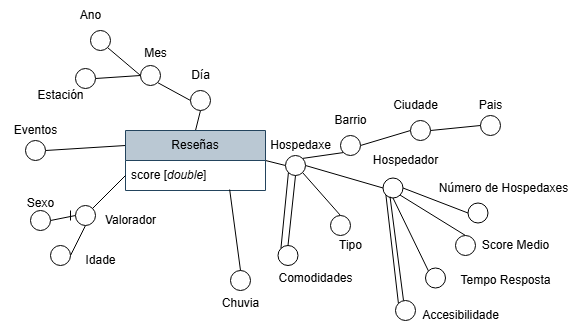

The diagram above was exported from draw.io. Its source (the exported page's mxGraphModel, read from the mxfile embedded in the PNG):
<mxGraphModel dx="1384" dy="801" grid="1" gridSize="10" guides="1" tooltips="1" connect="1" arrows="1" fold="1" page="1" pageScale="1" pageWidth="827" pageHeight="1169" math="0" shadow="0">
  <root>
    <mxCell id="0" />
    <mxCell id="1" parent="0" />
    <mxCell id="FPzkXVBTXN6yP2flFcPQ-1" style="rounded=0;orthogonalLoop=1;jettySize=auto;html=1;exitX=1;exitY=0.5;exitDx=0;exitDy=0;entryX=0;entryY=0.5;entryDx=0;entryDy=0;endArrow=none;startFill=0;" parent="1" source="FPzkXVBTXN6yP2flFcPQ-4" target="FPzkXVBTXN6yP2flFcPQ-10" edge="1">
      <mxGeometry relative="1" as="geometry" />
    </mxCell>
    <mxCell id="FPzkXVBTXN6yP2flFcPQ-2" style="rounded=0;orthogonalLoop=1;jettySize=auto;html=1;exitX=0.5;exitY=0;exitDx=0;exitDy=0;entryX=0.5;entryY=1;entryDx=0;entryDy=0;endArrow=none;startFill=0;" parent="1" source="FPzkXVBTXN6yP2flFcPQ-4" target="FPzkXVBTXN6yP2flFcPQ-21" edge="1">
      <mxGeometry relative="1" as="geometry" />
    </mxCell>
    <mxCell id="FPzkXVBTXN6yP2flFcPQ-3" style="rounded=0;orthogonalLoop=1;jettySize=auto;html=1;exitX=0;exitY=0.25;exitDx=0;exitDy=0;endArrow=none;startFill=0;entryX=1;entryY=0.5;entryDx=0;entryDy=0;" parent="1" source="FPzkXVBTXN6yP2flFcPQ-4" target="FPzkXVBTXN6yP2flFcPQ-46" edge="1">
      <mxGeometry relative="1" as="geometry">
        <mxPoint x="175" y="390" as="targetPoint" />
      </mxGeometry>
    </mxCell>
    <mxCell id="FPzkXVBTXN6yP2flFcPQ-4" value="Reseñas" style="swimlane;fontStyle=0;childLayout=stackLayout;horizontal=1;startSize=30;horizontalStack=0;resizeParent=1;resizeParentMax=0;resizeLast=0;collapsible=1;marginBottom=0;whiteSpace=wrap;html=1;fillColor=#bac8d3;strokeColor=#23445d;" parent="1" vertex="1">
      <mxGeometry x="275" y="360" width="140" height="60" as="geometry" />
    </mxCell>
    <mxCell id="FPzkXVBTXN6yP2flFcPQ-5" value="score [&lt;i&gt;double&lt;/i&gt;]" style="text;strokeColor=none;fillColor=none;align=left;verticalAlign=middle;spacingLeft=4;spacingRight=4;overflow=hidden;points=[[0,0.5],[1,0.5]];portConstraint=eastwest;rotatable=0;whiteSpace=wrap;html=1;" parent="FPzkXVBTXN6yP2flFcPQ-4" vertex="1">
      <mxGeometry y="30" width="140" height="30" as="geometry" />
    </mxCell>
    <mxCell id="FPzkXVBTXN6yP2flFcPQ-6" value="Hospedaxe" style="text;html=1;align=center;verticalAlign=middle;resizable=0;points=[];autosize=1;strokeColor=none;fillColor=none;" parent="1" vertex="1">
      <mxGeometry x="410" y="360" width="80" height="30" as="geometry" />
    </mxCell>
    <mxCell id="FPzkXVBTXN6yP2flFcPQ-7" style="rounded=0;orthogonalLoop=1;jettySize=auto;html=1;exitX=1;exitY=0.5;exitDx=0;exitDy=0;entryX=0;entryY=0.5;entryDx=0;entryDy=0;endArrow=none;startFill=0;" parent="1" source="FPzkXVBTXN6yP2flFcPQ-10" target="FPzkXVBTXN6yP2flFcPQ-15" edge="1">
      <mxGeometry relative="1" as="geometry" />
    </mxCell>
    <mxCell id="FPzkXVBTXN6yP2flFcPQ-8" style="rounded=0;orthogonalLoop=1;jettySize=auto;html=1;exitX=1;exitY=0;exitDx=0;exitDy=0;endArrow=none;startFill=0;entryX=0;entryY=1;entryDx=0;entryDy=0;" parent="1" source="FPzkXVBTXN6yP2flFcPQ-10" target="FPzkXVBTXN6yP2flFcPQ-30" edge="1">
      <mxGeometry relative="1" as="geometry">
        <mxPoint x="605" y="360" as="targetPoint" />
      </mxGeometry>
    </mxCell>
    <mxCell id="FPzkXVBTXN6yP2flFcPQ-9" style="rounded=0;orthogonalLoop=1;jettySize=auto;html=1;exitX=1;exitY=1;exitDx=0;exitDy=0;entryX=0.5;entryY=0;entryDx=0;entryDy=0;endArrow=none;startFill=0;" parent="1" source="FPzkXVBTXN6yP2flFcPQ-10" target="FPzkXVBTXN6yP2flFcPQ-54" edge="1">
      <mxGeometry relative="1" as="geometry" />
    </mxCell>
    <mxCell id="FPzkXVBTXN6yP2flFcPQ-10" value="" style="ellipse;whiteSpace=wrap;html=1;" parent="1" vertex="1">
      <mxGeometry x="435" y="385" width="20" height="20" as="geometry" />
    </mxCell>
    <mxCell id="FPzkXVBTXN6yP2flFcPQ-11" style="rounded=0;orthogonalLoop=1;jettySize=auto;html=1;exitX=1;exitY=0.5;exitDx=0;exitDy=0;entryX=0;entryY=0.5;entryDx=0;entryDy=0;endArrow=none;startFill=0;" parent="1" source="FPzkXVBTXN6yP2flFcPQ-15" target="FPzkXVBTXN6yP2flFcPQ-31" edge="1">
      <mxGeometry relative="1" as="geometry" />
    </mxCell>
    <mxCell id="FPzkXVBTXN6yP2flFcPQ-12" style="rounded=0;orthogonalLoop=1;jettySize=auto;html=1;exitX=1;exitY=1;exitDx=0;exitDy=0;entryX=0.5;entryY=0;entryDx=0;entryDy=0;endArrow=none;startFill=0;" parent="1" source="FPzkXVBTXN6yP2flFcPQ-15" target="FPzkXVBTXN6yP2flFcPQ-52" edge="1">
      <mxGeometry relative="1" as="geometry" />
    </mxCell>
    <mxCell id="FPzkXVBTXN6yP2flFcPQ-13" style="rounded=0;orthogonalLoop=1;jettySize=auto;html=1;exitX=0.5;exitY=1;exitDx=0;exitDy=0;entryX=0;entryY=0;entryDx=0;entryDy=0;endArrow=none;startFill=0;" parent="1" source="FPzkXVBTXN6yP2flFcPQ-15" target="FPzkXVBTXN6yP2flFcPQ-56" edge="1">
      <mxGeometry relative="1" as="geometry" />
    </mxCell>
    <mxCell id="FPzkXVBTXN6yP2flFcPQ-14" style="rounded=0;orthogonalLoop=1;jettySize=auto;html=1;exitX=0;exitY=1;exitDx=0;exitDy=0;entryX=0;entryY=0;entryDx=0;entryDy=0;endArrow=none;startFill=0;" parent="1" source="FPzkXVBTXN6yP2flFcPQ-15" target="FPzkXVBTXN6yP2flFcPQ-58" edge="1">
      <mxGeometry relative="1" as="geometry" />
    </mxCell>
    <mxCell id="FPzkXVBTXN6yP2flFcPQ-15" value="" style="ellipse;whiteSpace=wrap;html=1;" parent="1" vertex="1">
      <mxGeometry x="532.5" y="407.5" width="20" height="20" as="geometry" />
    </mxCell>
    <mxCell id="FPzkXVBTXN6yP2flFcPQ-16" value="Hospedador" style="text;html=1;align=center;verticalAlign=middle;resizable=0;points=[];autosize=1;strokeColor=none;fillColor=none;" parent="1" vertex="1">
      <mxGeometry x="510" y="375" width="90" height="30" as="geometry" />
    </mxCell>
    <mxCell id="FPzkXVBTXN6yP2flFcPQ-17" value="Mes" style="text;html=1;align=center;verticalAlign=middle;resizable=0;points=[];autosize=1;strokeColor=none;fillColor=none;" parent="1" vertex="1">
      <mxGeometry x="280" y="268" width="50" height="30" as="geometry" />
    </mxCell>
    <mxCell id="FPzkXVBTXN6yP2flFcPQ-18" style="rounded=0;orthogonalLoop=1;jettySize=auto;html=1;exitX=1;exitY=1;exitDx=0;exitDy=0;entryX=0;entryY=0.5;entryDx=0;entryDy=0;endArrow=none;startFill=0;" parent="1" source="FPzkXVBTXN6yP2flFcPQ-20" target="FPzkXVBTXN6yP2flFcPQ-21" edge="1">
      <mxGeometry relative="1" as="geometry" />
    </mxCell>
    <mxCell id="FPzkXVBTXN6yP2flFcPQ-19" style="rounded=0;orthogonalLoop=1;jettySize=auto;html=1;exitX=0;exitY=0.5;exitDx=0;exitDy=0;entryX=1;entryY=0.5;entryDx=0;entryDy=0;endArrow=none;startFill=0;" parent="1" source="FPzkXVBTXN6yP2flFcPQ-20" target="FPzkXVBTXN6yP2flFcPQ-37" edge="1">
      <mxGeometry relative="1" as="geometry" />
    </mxCell>
    <mxCell id="FPzkXVBTXN6yP2flFcPQ-20" value="" style="ellipse;whiteSpace=wrap;html=1;" parent="1" vertex="1">
      <mxGeometry x="290" y="295" width="20" height="20" as="geometry" />
    </mxCell>
    <mxCell id="FPzkXVBTXN6yP2flFcPQ-21" value="" style="ellipse;whiteSpace=wrap;html=1;" parent="1" vertex="1">
      <mxGeometry x="340" y="320" width="20" height="20" as="geometry" />
    </mxCell>
    <mxCell id="FPzkXVBTXN6yP2flFcPQ-22" value="Día" style="text;html=1;align=center;verticalAlign=middle;resizable=0;points=[];autosize=1;strokeColor=none;fillColor=none;" parent="1" vertex="1">
      <mxGeometry x="330" y="290" width="40" height="30" as="geometry" />
    </mxCell>
    <mxCell id="FPzkXVBTXN6yP2flFcPQ-23" style="rounded=0;orthogonalLoop=1;jettySize=auto;html=1;exitX=1;exitY=1;exitDx=0;exitDy=0;entryX=0;entryY=0.5;entryDx=0;entryDy=0;endArrow=none;startFill=0;" parent="1" source="FPzkXVBTXN6yP2flFcPQ-24" target="FPzkXVBTXN6yP2flFcPQ-20" edge="1">
      <mxGeometry relative="1" as="geometry" />
    </mxCell>
    <mxCell id="FPzkXVBTXN6yP2flFcPQ-24" value="" style="ellipse;whiteSpace=wrap;html=1;" parent="1" vertex="1">
      <mxGeometry x="240" y="260" width="20" height="20" as="geometry" />
    </mxCell>
    <mxCell id="FPzkXVBTXN6yP2flFcPQ-25" value="Ano" style="text;html=1;align=center;verticalAlign=middle;resizable=0;points=[];autosize=1;strokeColor=none;fillColor=none;" parent="1" vertex="1">
      <mxGeometry x="220" y="230" width="40" height="30" as="geometry" />
    </mxCell>
    <mxCell id="FPzkXVBTXN6yP2flFcPQ-26" value="Barrio" style="text;html=1;align=center;verticalAlign=middle;resizable=0;points=[];autosize=1;strokeColor=none;fillColor=none;" parent="1" vertex="1">
      <mxGeometry x="470" y="335" width="60" height="30" as="geometry" />
    </mxCell>
    <mxCell id="FPzkXVBTXN6yP2flFcPQ-27" value="" style="ellipse;whiteSpace=wrap;html=1;" parent="1" vertex="1">
      <mxGeometry x="380" y="500" width="20" height="20" as="geometry" />
    </mxCell>
    <mxCell id="FPzkXVBTXN6yP2flFcPQ-28" style="rounded=0;orthogonalLoop=1;jettySize=auto;html=1;exitX=0.744;exitY=0.968;exitDx=0;exitDy=0;endArrow=none;startFill=0;exitPerimeter=0;" parent="1" source="FPzkXVBTXN6yP2flFcPQ-5" edge="1">
      <mxGeometry relative="1" as="geometry">
        <mxPoint x="390" y="500" as="targetPoint" />
      </mxGeometry>
    </mxCell>
    <mxCell id="FPzkXVBTXN6yP2flFcPQ-29" style="rounded=0;orthogonalLoop=1;jettySize=auto;html=1;exitX=1;exitY=0.5;exitDx=0;exitDy=0;entryX=0;entryY=0.5;entryDx=0;entryDy=0;endArrow=none;startFill=0;" parent="1" source="FPzkXVBTXN6yP2flFcPQ-30" target="FPzkXVBTXN6yP2flFcPQ-34" edge="1">
      <mxGeometry relative="1" as="geometry">
        <mxPoint x="649.9999999999998" y="345" as="targetPoint" />
      </mxGeometry>
    </mxCell>
    <mxCell id="FPzkXVBTXN6yP2flFcPQ-30" value="" style="ellipse;whiteSpace=wrap;html=1;" parent="1" vertex="1">
      <mxGeometry x="490" y="365" width="20" height="20" as="geometry" />
    </mxCell>
    <mxCell id="FPzkXVBTXN6yP2flFcPQ-31" value="" style="ellipse;whiteSpace=wrap;html=1;" parent="1" vertex="1">
      <mxGeometry x="617.5" y="432.5" width="20" height="20" as="geometry" />
    </mxCell>
    <mxCell id="FPzkXVBTXN6yP2flFcPQ-32" value="" style="ellipse;whiteSpace=wrap;html=1;" parent="1" vertex="1">
      <mxGeometry x="630" y="345" width="20" height="20" as="geometry" />
    </mxCell>
    <mxCell id="FPzkXVBTXN6yP2flFcPQ-33" style="rounded=0;orthogonalLoop=1;jettySize=auto;html=1;exitX=1;exitY=0.5;exitDx=0;exitDy=0;entryX=0;entryY=0.5;entryDx=0;entryDy=0;endArrow=none;startFill=0;" parent="1" source="FPzkXVBTXN6yP2flFcPQ-34" target="FPzkXVBTXN6yP2flFcPQ-32" edge="1">
      <mxGeometry relative="1" as="geometry" />
    </mxCell>
    <mxCell id="FPzkXVBTXN6yP2flFcPQ-34" value="" style="ellipse;whiteSpace=wrap;html=1;" parent="1" vertex="1">
      <mxGeometry x="560" y="350" width="20" height="20" as="geometry" />
    </mxCell>
    <mxCell id="FPzkXVBTXN6yP2flFcPQ-35" value="Ciudade" style="text;html=1;align=center;verticalAlign=middle;resizable=0;points=[];autosize=1;strokeColor=none;fillColor=none;" parent="1" vertex="1">
      <mxGeometry x="530" y="320" width="70" height="30" as="geometry" />
    </mxCell>
    <mxCell id="FPzkXVBTXN6yP2flFcPQ-36" value="Pais" style="text;html=1;align=center;verticalAlign=middle;resizable=0;points=[];autosize=1;strokeColor=none;fillColor=none;" parent="1" vertex="1">
      <mxGeometry x="615" y="320" width="50" height="30" as="geometry" />
    </mxCell>
    <mxCell id="FPzkXVBTXN6yP2flFcPQ-37" value="" style="ellipse;whiteSpace=wrap;html=1;" parent="1" vertex="1">
      <mxGeometry x="225" y="298" width="20" height="20" as="geometry" />
    </mxCell>
    <mxCell id="FPzkXVBTXN6yP2flFcPQ-38" value="Estación" style="text;html=1;align=center;verticalAlign=middle;resizable=0;points=[];autosize=1;strokeColor=none;fillColor=none;" parent="1" vertex="1">
      <mxGeometry x="175" y="310" width="70" height="30" as="geometry" />
    </mxCell>
    <mxCell id="FPzkXVBTXN6yP2flFcPQ-39" value="Chuvia" style="text;html=1;align=center;verticalAlign=middle;resizable=0;points=[];autosize=1;strokeColor=none;fillColor=none;" parent="1" vertex="1">
      <mxGeometry x="360" y="517.5" width="60" height="30" as="geometry" />
    </mxCell>
    <mxCell id="FPzkXVBTXN6yP2flFcPQ-40" style="rounded=0;orthogonalLoop=1;jettySize=auto;html=1;exitX=0;exitY=0.5;exitDx=0;exitDy=0;entryX=1;entryY=0.5;entryDx=0;entryDy=0;endArrow=none;startFill=0;" parent="1" source="FPzkXVBTXN6yP2flFcPQ-42" target="FPzkXVBTXN6yP2flFcPQ-49" edge="1">
      <mxGeometry relative="1" as="geometry">
        <mxPoint x="175" y="540" as="targetPoint" />
      </mxGeometry>
    </mxCell>
    <mxCell id="FPzkXVBTXN6yP2flFcPQ-41" style="rounded=0;orthogonalLoop=1;jettySize=auto;html=1;exitX=0.5;exitY=1;exitDx=0;exitDy=0;entryX=1;entryY=0.5;entryDx=0;entryDy=0;endArrow=none;startFill=0;" parent="1" source="FPzkXVBTXN6yP2flFcPQ-42" target="FPzkXVBTXN6yP2flFcPQ-48" edge="1">
      <mxGeometry relative="1" as="geometry">
        <mxPoint x="275" y="550" as="targetPoint" />
      </mxGeometry>
    </mxCell>
    <mxCell id="FPzkXVBTXN6yP2flFcPQ-42" value="" style="ellipse;whiteSpace=wrap;html=1;" parent="1" vertex="1">
      <mxGeometry x="225" y="435" width="20" height="20" as="geometry" />
    </mxCell>
    <mxCell id="FPzkXVBTXN6yP2flFcPQ-43" style="rounded=0;orthogonalLoop=1;jettySize=auto;html=1;exitX=0;exitY=0.5;exitDx=0;exitDy=0;entryX=1;entryY=0;entryDx=0;entryDy=0;endArrow=none;startFill=0;" parent="1" source="FPzkXVBTXN6yP2flFcPQ-5" target="FPzkXVBTXN6yP2flFcPQ-42" edge="1">
      <mxGeometry relative="1" as="geometry" />
    </mxCell>
    <mxCell id="FPzkXVBTXN6yP2flFcPQ-44" value="Valorador" style="text;html=1;align=center;verticalAlign=middle;resizable=0;points=[];autosize=1;strokeColor=none;fillColor=none;" parent="1" vertex="1">
      <mxGeometry x="245" y="435" width="70" height="30" as="geometry" />
    </mxCell>
    <mxCell id="FPzkXVBTXN6yP2flFcPQ-45" value="Número de Hospedaxes" style="text;html=1;align=center;verticalAlign=middle;resizable=0;points=[];autosize=1;strokeColor=none;fillColor=none;" parent="1" vertex="1">
      <mxGeometry x="577.5" y="402.5" width="150" height="30" as="geometry" />
    </mxCell>
    <mxCell id="FPzkXVBTXN6yP2flFcPQ-46" value="" style="ellipse;whiteSpace=wrap;html=1;" parent="1" vertex="1">
      <mxGeometry x="175" y="370" width="20" height="20" as="geometry" />
    </mxCell>
    <mxCell id="FPzkXVBTXN6yP2flFcPQ-47" value="Eventos" style="text;html=1;align=center;verticalAlign=middle;resizable=0;points=[];autosize=1;strokeColor=none;fillColor=none;" parent="1" vertex="1">
      <mxGeometry x="150" y="345" width="70" height="30" as="geometry" />
    </mxCell>
    <mxCell id="FPzkXVBTXN6yP2flFcPQ-48" value="" style="ellipse;whiteSpace=wrap;html=1;" parent="1" vertex="1">
      <mxGeometry x="200" y="475" width="20" height="20" as="geometry" />
    </mxCell>
    <mxCell id="FPzkXVBTXN6yP2flFcPQ-49" value="" style="ellipse;whiteSpace=wrap;html=1;" parent="1" vertex="1">
      <mxGeometry x="180" y="440" width="20" height="20" as="geometry" />
    </mxCell>
    <mxCell id="FPzkXVBTXN6yP2flFcPQ-50" value="Sexo" style="text;html=1;align=center;verticalAlign=middle;resizable=0;points=[];autosize=1;strokeColor=none;fillColor=none;" parent="1" vertex="1">
      <mxGeometry x="165" y="417.5" width="50" height="30" as="geometry" />
    </mxCell>
    <mxCell id="FPzkXVBTXN6yP2flFcPQ-51" value="Idade" style="text;html=1;align=center;verticalAlign=middle;resizable=0;points=[];autosize=1;strokeColor=none;fillColor=none;" parent="1" vertex="1">
      <mxGeometry x="225" y="475" width="50" height="30" as="geometry" />
    </mxCell>
    <mxCell id="FPzkXVBTXN6yP2flFcPQ-52" value="" style="ellipse;whiteSpace=wrap;html=1;" parent="1" vertex="1">
      <mxGeometry x="605" y="465" width="20" height="20" as="geometry" />
    </mxCell>
    <mxCell id="FPzkXVBTXN6yP2flFcPQ-53" value="Score Medio" style="text;html=1;align=center;verticalAlign=middle;resizable=0;points=[];autosize=1;strokeColor=none;fillColor=none;" parent="1" vertex="1">
      <mxGeometry x="620" y="460" width="90" height="30" as="geometry" />
    </mxCell>
    <mxCell id="FPzkXVBTXN6yP2flFcPQ-54" value="" style="ellipse;whiteSpace=wrap;html=1;" parent="1" vertex="1">
      <mxGeometry x="480" y="445" width="20" height="20" as="geometry" />
    </mxCell>
    <mxCell id="FPzkXVBTXN6yP2flFcPQ-55" value="Tipo" style="text;html=1;align=center;verticalAlign=middle;resizable=0;points=[];autosize=1;strokeColor=none;fillColor=none;" parent="1" vertex="1">
      <mxGeometry x="475" y="460" width="50" height="30" as="geometry" />
    </mxCell>
    <mxCell id="FPzkXVBTXN6yP2flFcPQ-56" value="" style="ellipse;whiteSpace=wrap;html=1;" parent="1" vertex="1">
      <mxGeometry x="575" y="497.5" width="20" height="20" as="geometry" />
    </mxCell>
    <mxCell id="FPzkXVBTXN6yP2flFcPQ-57" value="Tempo R&lt;span style=&quot;background-color: transparent; color: light-dark(rgb(0, 0, 0), rgb(255, 255, 255));&quot;&gt;esposta&lt;/span&gt;" style="text;html=1;align=center;verticalAlign=middle;resizable=0;points=[];autosize=1;strokeColor=none;fillColor=none;" parent="1" vertex="1">
      <mxGeometry x="600" y="495" width="110" height="30" as="geometry" />
    </mxCell>
    <mxCell id="FPzkXVBTXN6yP2flFcPQ-58" value="" style="ellipse;whiteSpace=wrap;html=1;" parent="1" vertex="1">
      <mxGeometry x="545" y="530" width="20" height="20" as="geometry" />
    </mxCell>
    <mxCell id="FPzkXVBTXN6yP2flFcPQ-59" value="Accesibilidade" style="text;html=1;align=center;verticalAlign=middle;resizable=0;points=[];autosize=1;strokeColor=none;fillColor=none;" parent="1" vertex="1">
      <mxGeometry x="560" y="530" width="100" height="30" as="geometry" />
    </mxCell>
    <mxCell id="FPzkXVBTXN6yP2flFcPQ-60" value="" style="ellipse;whiteSpace=wrap;html=1;" parent="1" vertex="1">
      <mxGeometry x="427.5" y="475" width="20" height="20" as="geometry" />
    </mxCell>
    <mxCell id="FPzkXVBTXN6yP2flFcPQ-61" value="" style="endArrow=none;html=1;rounded=0;entryX=0;entryY=0;entryDx=0;entryDy=0;exitX=0;exitY=1;exitDx=0;exitDy=0;" parent="1" source="FPzkXVBTXN6yP2flFcPQ-10" target="FPzkXVBTXN6yP2flFcPQ-60" edge="1">
      <mxGeometry width="50" height="50" relative="1" as="geometry">
        <mxPoint x="435" y="430" as="sourcePoint" />
        <mxPoint x="495" y="430" as="targetPoint" />
      </mxGeometry>
    </mxCell>
    <mxCell id="FPzkXVBTXN6yP2flFcPQ-62" value="Comodidades&lt;div&gt;&lt;br/&gt;&lt;/div&gt;" style="text;html=1;align=center;verticalAlign=middle;resizable=0;points=[];autosize=1;strokeColor=none;fillColor=none;" parent="1" vertex="1">
      <mxGeometry x="415" y="495" width="100" height="40" as="geometry" />
    </mxCell>
    <mxCell id="FPzkXVBTXN6yP2flFcPQ-64" value="" style="endArrow=none;html=1;rounded=0;" parent="1" edge="1">
      <mxGeometry width="50" height="50" relative="1" as="geometry">
        <mxPoint x="220" y="450" as="sourcePoint" />
        <mxPoint x="220" y="440" as="targetPoint" />
      </mxGeometry>
    </mxCell>
    <mxCell id="FPzkXVBTXN6yP2flFcPQ-68" value="" style="endArrow=none;html=1;rounded=0;entryX=0.5;entryY=0;entryDx=0;entryDy=0;exitX=0.5;exitY=1;exitDx=0;exitDy=0;" parent="1" source="FPzkXVBTXN6yP2flFcPQ-10" target="FPzkXVBTXN6yP2flFcPQ-60" edge="1">
      <mxGeometry width="50" height="50" relative="1" as="geometry">
        <mxPoint x="415" y="409.5" as="sourcePoint" />
        <mxPoint x="467" y="480.5" as="targetPoint" />
      </mxGeometry>
    </mxCell>
    <mxCell id="FPzkXVBTXN6yP2flFcPQ-69" style="rounded=0;orthogonalLoop=1;jettySize=auto;html=1;exitX=0;exitY=1;exitDx=0;exitDy=0;endArrow=none;startFill=0;" parent="1" edge="1">
      <mxGeometry relative="1" as="geometry">
        <mxPoint x="539.5" y="426" as="sourcePoint" />
        <mxPoint x="553" y="530" as="targetPoint" />
      </mxGeometry>
    </mxCell>
  </root>
</mxGraphModel>